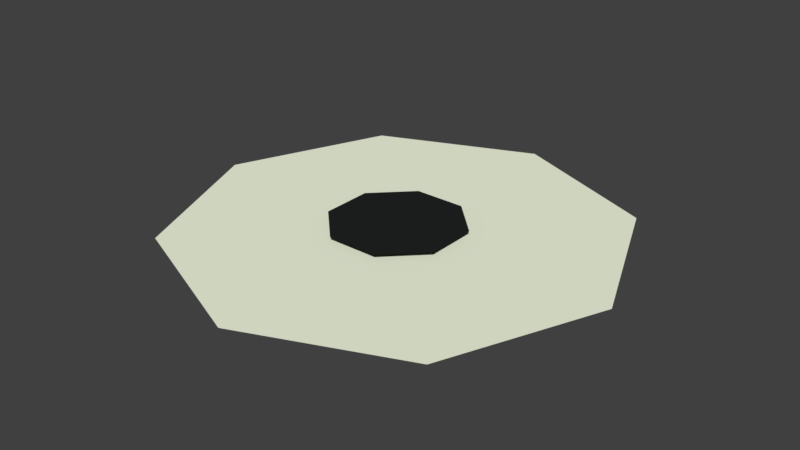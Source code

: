 # Source: eye.blend  (saved by Blender 2.79.0; exported with 4.5.12 LTS)
import bpy
from mathutils import Matrix  # noqa: F401  (used for matrix-valued properties, if any)

bpy.ops.wm.read_factory_settings(use_empty=True)
scene = bpy.context.scene
scene.name = 'Scene'

# ---- collections
col_collection_1 = bpy.data.collections.new('Collection 1'); scene.collection.children.link(col_collection_1)

# ---- materials (node trees are filled in below, after node groups)
mat_material_001 = bpy.data.materials.new('Material.001')
mat_material_001.alpha_threshold = 0.0
mat_material_001.use_transparent_shadow = False
mat_material_001.diffuse_color = (0.01669, 0.0188, 0.01749, 1.0)
mat_material_001.roughness = 0.5
mat_material_002 = bpy.data.materials.new('Material.002')
mat_material_002.alpha_threshold = 0.0
mat_material_002.use_transparent_shadow = False
mat_material_002.diffuse_color = (0.9491, 1.0, 0.7932, 1.0)
mat_material_002.roughness = 0.5

# ---- material node trees

# ---- world
world_world = bpy.data.worlds.new('World'); scene.world = world_world
world_world.color = (0.05088, 0.05088, 0.05088)
world_world.use_sun_shadow = False
world_world.sun_shadow_jitter_overblur = 0.0
world_world.cycles.sampling_method = 'MANUAL'

# ---- meshes
me_circle_001 = bpy.data.meshes.new('Circle.001')
me_circle_001.from_pydata([(0.0, 1.0, 0.0), (-0.7071, 0.7071, 0.0), (-1.0, -4.371e-08, 0.0), (-0.7071, -0.7071, 0.0), (8.742e-08, -1.0, 0.0), (0.7071, -0.7071, 0.0), (1.0, 1.192e-08, 0.0), (0.7071, 0.7071, 0.0)], [], [(1, 2, 3, 4, 5, 6, 7, 0)])
me_circle_001.materials.append(mat_material_001)
me_circle_001.use_remesh_preserve_volume = False
me_circle_001.use_remesh_preserve_attributes = False
me_circle_001.use_mirror_vertex_groups = False
me_circle_001.update()
me_circle = bpy.data.meshes.new('Circle')
me_circle.from_pydata([(0.0, 1.0, 0.0), (-0.7071, 0.7071, 0.0), (-1.0, -4.371e-08, 0.0), (-0.7071, -0.7071, 0.0), (8.742e-08, -1.0, 0.0), (0.7071, -0.7071, 0.0), (1.0, 1.192e-08, 0.0), (0.7071, 0.7071, 0.0)], [], [(1, 2, 3, 4, 5, 6, 7, 0)])
me_circle.materials.append(mat_material_002)
me_circle.use_remesh_preserve_volume = False
me_circle.use_remesh_preserve_attributes = False
me_circle.use_mirror_vertex_groups = False
me_circle.update()

# ---- objects
ob_circle_001 = bpy.data.objects.new('Circle.001', me_circle_001)
ob_circle = bpy.data.objects.new('Circle', me_circle)

# ---- transforms, parenting, visibility, modifiers, constraints
ob_circle_001.location = (-0.0129, -0.0008444, 0.02735)
ob_circle_001.rotation_euler = (0.0, -0.0, -0.393)
ob_circle_001.scale = (0.3059, 0.3059, 0.3059)
ob_circle_001.lineart.crease_threshold = 0.0
ob_circle.location = (0.0, 0.0, 0.0)
ob_circle.lineart.crease_threshold = 0.0

# ---- collection membership
col_collection_1.objects.link(ob_circle_001)
col_collection_1.objects.link(ob_circle)

# ---- scene / render settings (as saved in the file)
scene.frame_start = 1; scene.frame_end = 250; scene.frame_set(1)
scene.render.engine = 'BLENDER_EEVEE_NEXT'
scene.render.resolution_percentage = 50
scene.render.dither_intensity = 0.0
scene.cycles.use_denoising = False
scene.cycles.samples = 128
scene.cycles.sampling_pattern = 'TABULATED_SOBOL'
scene.cycles.use_adaptive_sampling = False
scene.cycles.use_light_tree = False
scene.cycles.blur_glossy = 0.0
scene.cycles.sample_clamp_indirect = 0.0
scene.view_settings.view_transform = 'Standard'
bpy.context.view_layer.update()

# ---- added for rendering (the .blend has no active camera and no usable light): camera, sun
cam_auto = bpy.data.cameras.new('AutoCamera')
cam_auto.lens = 50.0
cam_auto.sensor_width = 36.0
cam_auto.clip_end = 1000.0
ob_auto_camera = bpy.data.objects.new('AutoCamera', cam_auto)
scene.collection.objects.link(ob_auto_camera)
ob_auto_camera.location = (2.61705, -3.14046, 2.10732)
ob_auto_camera.rotation_euler = (1.09748, -7.21219e-08, 0.694738)
scene.camera = ob_auto_camera
light_auto_sun = bpy.data.lights.new('AutoSun', 'SUN')
light_auto_sun.energy = 3.0
light_auto_sun.angle = 0.0523599
ob_auto_sun = bpy.data.objects.new('AutoSun', light_auto_sun)
scene.collection.objects.link(ob_auto_sun)
ob_auto_sun.rotation_euler = (0.872665, 0.174533, 0.523599)
bpy.context.view_layer.update()
